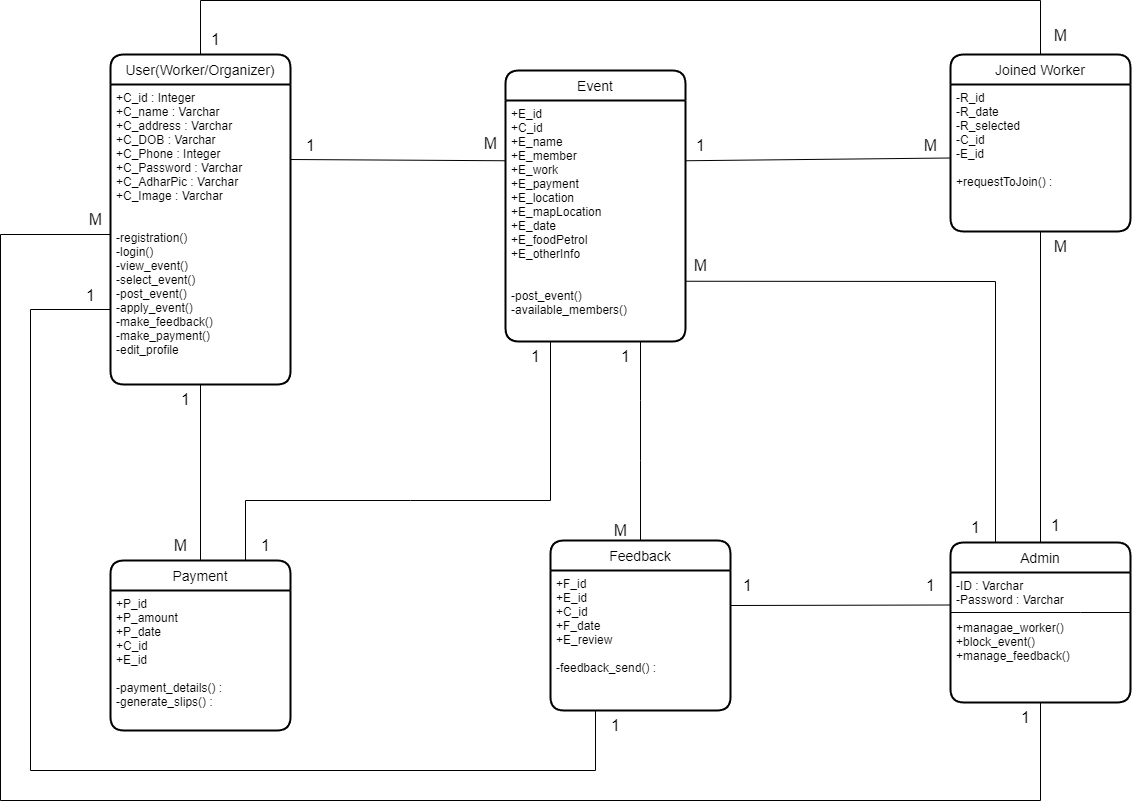

The diagram above was exported from draw.io. Its source (the exported page's mxGraphModel, read from the mxfile embedded in the PNG):
<mxGraphModel dx="1736" dy="908" grid="1" gridSize="10" guides="1" tooltips="1" connect="1" arrows="1" fold="1" page="1" pageScale="1" pageWidth="1654" pageHeight="1169" math="0" shadow="0" extFonts="Permanent Marker^https://fonts.googleapis.com/css?family=Permanent+Marker">
  <root>
    <mxCell id="0" />
    <mxCell id="1" parent="0" />
    <mxCell id="1-GjxQW2RW2hwUHg5Lj5-22" value="Joined Worker" style="swimlane;childLayout=stackLayout;horizontal=1;startSize=30;horizontalStack=0;rounded=1;fontSize=14;fontStyle=0;strokeWidth=2;resizeParent=0;resizeLast=1;shadow=0;dashed=0;align=center;" parent="1" vertex="1">
      <mxGeometry x="1030" y="134" width="180" height="177" as="geometry" />
    </mxCell>
    <mxCell id="1-GjxQW2RW2hwUHg5Lj5-23" value="-R_id&#10;-R_date&#10;-R_selected&#10;-C_id&#10;-E_id&#10;&#10;+requestToJoin() :" style="align=left;strokeColor=none;fillColor=none;spacingLeft=4;fontSize=12;verticalAlign=top;resizable=0;rotatable=0;part=1;" parent="1-GjxQW2RW2hwUHg5Lj5-22" vertex="1">
      <mxGeometry y="30" width="180" height="147" as="geometry" />
    </mxCell>
    <mxCell id="1-GjxQW2RW2hwUHg5Lj5-30" value="User(Worker/Organizer)" style="swimlane;childLayout=stackLayout;horizontal=1;startSize=30;horizontalStack=0;rounded=1;fontSize=14;fontStyle=0;strokeWidth=2;resizeParent=0;resizeLast=1;shadow=0;dashed=0;align=center;" parent="1" vertex="1">
      <mxGeometry x="190" y="134" width="180" height="330" as="geometry">
        <mxRectangle x="300" y="50" width="190" height="30" as="alternateBounds" />
      </mxGeometry>
    </mxCell>
    <mxCell id="1-GjxQW2RW2hwUHg5Lj5-31" value="+C_id : Integer &#10;+C_name : Varchar&#10;+C_address : Varchar&#10;+C_DOB : Varchar&#10;+C_Phone : Integer &#10;+C_Password : Varchar&#10;+C_AdharPic : Varchar&#10;+C_Image : Varchar&#10;&#10;&#10;-registration()&#10;-login()&#10;-view_event()&#10;-select_event()&#10;-post_event()&#10;-apply_event()&#10;-make_feedback()&#10;-make_payment()&#10;-edit_profile&#10;" style="align=left;strokeColor=none;fillColor=none;spacingLeft=4;fontSize=12;verticalAlign=top;resizable=0;rotatable=0;part=1;" parent="1-GjxQW2RW2hwUHg5Lj5-30" vertex="1">
      <mxGeometry y="30" width="180" height="300" as="geometry" />
    </mxCell>
    <mxCell id="uMxfgZenalIb2-F3Gp5_-1" value="Admin" style="swimlane;childLayout=stackLayout;horizontal=1;startSize=30;horizontalStack=0;rounded=1;fontSize=14;fontStyle=0;strokeWidth=2;resizeParent=0;resizeLast=1;shadow=0;dashed=0;align=center;" parent="1" vertex="1">
      <mxGeometry x="1030" y="622" width="180" height="160" as="geometry">
        <mxRectangle x="300" y="50" width="190" height="30" as="alternateBounds" />
      </mxGeometry>
    </mxCell>
    <mxCell id="uMxfgZenalIb2-F3Gp5_-2" value="" style="endArrow=none;html=1;rounded=0;" parent="uMxfgZenalIb2-F3Gp5_-1" edge="1">
      <mxGeometry width="50" height="50" relative="1" as="geometry">
        <mxPoint x="180" y="70" as="sourcePoint" />
        <mxPoint x="60" y="70" as="targetPoint" />
        <Array as="points">
          <mxPoint x="130" y="70" />
          <mxPoint y="70" />
        </Array>
      </mxGeometry>
    </mxCell>
    <mxCell id="uMxfgZenalIb2-F3Gp5_-3" value="-ID : Varchar&#10;-Password : Varchar&#10;&#10;+managae_worker()&#10;+block_event()&#10;+manage_feedback()&#10;" style="align=left;strokeColor=none;fillColor=none;spacingLeft=4;fontSize=12;verticalAlign=top;resizable=0;rotatable=0;part=1;" parent="uMxfgZenalIb2-F3Gp5_-1" vertex="1">
      <mxGeometry y="30" width="180" height="130" as="geometry" />
    </mxCell>
    <mxCell id="uMxfgZenalIb2-F3Gp5_-7" style="edgeStyle=orthogonalEdgeStyle;rounded=0;orthogonalLoop=1;jettySize=auto;html=1;entryX=1;entryY=0.25;entryDx=0;entryDy=0;exitX=1;exitY=0.25;exitDx=0;exitDy=0;" parent="uMxfgZenalIb2-F3Gp5_-1" source="uMxfgZenalIb2-F3Gp5_-3" target="uMxfgZenalIb2-F3Gp5_-3" edge="1">
      <mxGeometry relative="1" as="geometry" />
    </mxCell>
    <mxCell id="uMxfgZenalIb2-F3Gp5_-9" value="Event" style="swimlane;childLayout=stackLayout;horizontal=1;startSize=30;horizontalStack=0;rounded=1;fontSize=14;fontStyle=0;strokeWidth=2;resizeParent=0;resizeLast=1;shadow=0;dashed=0;align=center;" parent="1" vertex="1">
      <mxGeometry x="585" y="150" width="180" height="271" as="geometry">
        <mxRectangle x="300" y="50" width="190" height="30" as="alternateBounds" />
      </mxGeometry>
    </mxCell>
    <mxCell id="uMxfgZenalIb2-F3Gp5_-11" value="+E_id&#10;+C_id&#10;+E_name&#10;+E_member&#10;+E_work&#10;+E_payment&#10;+E_location&#10;+E_mapLocation&#10;+E_date&#10;+E_foodPetrol&#10;+E_otherInfo&#10;&#10;&#10;-post_event()&#10;-available_members()" style="align=left;strokeColor=none;fillColor=none;spacingLeft=4;fontSize=12;verticalAlign=top;resizable=0;rotatable=0;part=1;" parent="uMxfgZenalIb2-F3Gp5_-9" vertex="1">
      <mxGeometry y="30" width="180" height="241" as="geometry" />
    </mxCell>
    <mxCell id="uMxfgZenalIb2-F3Gp5_-14" value="Payment" style="swimlane;childLayout=stackLayout;horizontal=1;startSize=30;horizontalStack=0;rounded=1;fontSize=14;fontStyle=0;strokeWidth=2;resizeParent=0;resizeLast=1;shadow=0;dashed=0;align=center;" parent="1" vertex="1">
      <mxGeometry x="190" y="640" width="180" height="170" as="geometry" />
    </mxCell>
    <mxCell id="uMxfgZenalIb2-F3Gp5_-16" value="+P_id&#10;+P_amount&#10;+P_date&#10;+C_id&#10;+E_id&#10;&#10;-payment_details() :&#10;-generate_slips() :" style="align=left;strokeColor=none;fillColor=none;spacingLeft=4;fontSize=12;verticalAlign=top;resizable=0;rotatable=0;part=1;" parent="uMxfgZenalIb2-F3Gp5_-14" vertex="1">
      <mxGeometry y="30" width="180" height="140" as="geometry" />
    </mxCell>
    <mxCell id="uMxfgZenalIb2-F3Gp5_-17" value="Feedback" style="swimlane;childLayout=stackLayout;horizontal=1;startSize=30;horizontalStack=0;rounded=1;fontSize=14;fontStyle=0;strokeWidth=2;resizeParent=0;resizeLast=1;shadow=0;dashed=0;align=center;" parent="1" vertex="1">
      <mxGeometry x="630" y="620" width="180" height="170" as="geometry" />
    </mxCell>
    <mxCell id="uMxfgZenalIb2-F3Gp5_-19" value="+F_id&#10;+E_id&#10;+C_id&#10;+F_date&#10;+E_review&#10;&#10;-feedback_send() :" style="align=left;strokeColor=none;fillColor=none;spacingLeft=4;fontSize=12;verticalAlign=top;resizable=0;rotatable=0;part=1;" parent="uMxfgZenalIb2-F3Gp5_-17" vertex="1">
      <mxGeometry y="30" width="180" height="140" as="geometry" />
    </mxCell>
    <mxCell id="uMxfgZenalIb2-F3Gp5_-20" value="" style="endArrow=none;html=1;rounded=0;entryX=0.5;entryY=0;entryDx=0;entryDy=0;exitX=0.5;exitY=0;exitDx=0;exitDy=0;" parent="1" source="1-GjxQW2RW2hwUHg5Lj5-30" target="1-GjxQW2RW2hwUHg5Lj5-22" edge="1">
      <mxGeometry width="50" height="50" relative="1" as="geometry">
        <mxPoint x="180" y="40" as="sourcePoint" />
        <mxPoint x="1030" y="40" as="targetPoint" />
        <Array as="points">
          <mxPoint x="280" y="80" />
          <mxPoint x="1120" y="80" />
        </Array>
      </mxGeometry>
    </mxCell>
    <mxCell id="uMxfgZenalIb2-F3Gp5_-21" value="" style="endArrow=none;html=1;rounded=0;exitX=1;exitY=0.25;exitDx=0;exitDy=0;entryX=0;entryY=0.25;entryDx=0;entryDy=0;" parent="1" source="1-GjxQW2RW2hwUHg5Lj5-31" target="uMxfgZenalIb2-F3Gp5_-11" edge="1">
      <mxGeometry width="50" height="50" relative="1" as="geometry">
        <mxPoint x="460" y="335.5" as="sourcePoint" />
        <mxPoint x="460" y="195.5" as="targetPoint" />
      </mxGeometry>
    </mxCell>
    <mxCell id="uMxfgZenalIb2-F3Gp5_-22" value="" style="endArrow=none;html=1;rounded=0;exitX=1;exitY=0.25;exitDx=0;exitDy=0;entryX=0;entryY=0.5;entryDx=0;entryDy=0;" parent="1" source="uMxfgZenalIb2-F3Gp5_-11" target="1-GjxQW2RW2hwUHg5Lj5-23" edge="1">
      <mxGeometry width="50" height="50" relative="1" as="geometry">
        <mxPoint x="840" y="260" as="sourcePoint" />
        <mxPoint x="930" y="170" as="targetPoint" />
      </mxGeometry>
    </mxCell>
    <mxCell id="uMxfgZenalIb2-F3Gp5_-26" value="" style="endArrow=none;html=1;rounded=0;entryX=0.25;entryY=1;entryDx=0;entryDy=0;exitX=0;exitY=0.75;exitDx=0;exitDy=0;" parent="1" source="1-GjxQW2RW2hwUHg5Lj5-31" target="uMxfgZenalIb2-F3Gp5_-19" edge="1">
      <mxGeometry width="50" height="50" relative="1" as="geometry">
        <mxPoint x="210" y="540" as="sourcePoint" />
        <mxPoint x="750" y="420" as="targetPoint" />
        <Array as="points">
          <mxPoint x="110" y="389" />
          <mxPoint x="110" y="850" />
          <mxPoint x="675" y="850" />
        </Array>
      </mxGeometry>
    </mxCell>
    <mxCell id="uMxfgZenalIb2-F3Gp5_-23" value="" style="endArrow=none;html=1;rounded=0;exitX=0.75;exitY=1;exitDx=0;exitDy=0;entryX=0.5;entryY=0;entryDx=0;entryDy=0;" parent="1" source="uMxfgZenalIb2-F3Gp5_-11" target="uMxfgZenalIb2-F3Gp5_-17" edge="1">
      <mxGeometry width="50" height="50" relative="1" as="geometry">
        <mxPoint x="920" y="410" as="sourcePoint" />
        <mxPoint x="1020" y="310" as="targetPoint" />
        <Array as="points">
          <mxPoint x="720" y="480" />
          <mxPoint x="720" y="540" />
        </Array>
      </mxGeometry>
    </mxCell>
    <mxCell id="37mYcT7rcBXo-PulS4pu-1" value="" style="endArrow=none;html=1;rounded=0;entryX=0.5;entryY=1;entryDx=0;entryDy=0;exitX=0.5;exitY=0;exitDx=0;exitDy=0;" parent="1" source="uMxfgZenalIb2-F3Gp5_-14" target="1-GjxQW2RW2hwUHg5Lj5-31" edge="1">
      <mxGeometry width="50" height="50" relative="1" as="geometry">
        <mxPoint x="280" y="630" as="sourcePoint" />
        <mxPoint x="269" y="470" as="targetPoint" />
      </mxGeometry>
    </mxCell>
    <mxCell id="37mYcT7rcBXo-PulS4pu-3" value="" style="endArrow=none;html=1;rounded=0;exitX=1;exitY=0.25;exitDx=0;exitDy=0;entryX=0;entryY=0.25;entryDx=0;entryDy=0;" parent="1" source="uMxfgZenalIb2-F3Gp5_-19" target="uMxfgZenalIb2-F3Gp5_-3" edge="1">
      <mxGeometry width="50" height="50" relative="1" as="geometry">
        <mxPoint x="910" y="500" as="sourcePoint" />
        <mxPoint x="960" y="450" as="targetPoint" />
      </mxGeometry>
    </mxCell>
    <mxCell id="37mYcT7rcBXo-PulS4pu-5" value="" style="endArrow=none;html=1;rounded=0;exitX=0.75;exitY=0;exitDx=0;exitDy=0;entryX=0.25;entryY=1;entryDx=0;entryDy=0;" parent="1" source="uMxfgZenalIb2-F3Gp5_-14" target="uMxfgZenalIb2-F3Gp5_-11" edge="1">
      <mxGeometry width="50" height="50" relative="1" as="geometry">
        <mxPoint x="730" y="490" as="sourcePoint" />
        <mxPoint x="780" y="440" as="targetPoint" />
        <Array as="points">
          <mxPoint x="325" y="580" />
          <mxPoint x="490" y="580" />
          <mxPoint x="630" y="580" />
        </Array>
      </mxGeometry>
    </mxCell>
    <mxCell id="37mYcT7rcBXo-PulS4pu-6" value="" style="endArrow=none;html=1;rounded=0;exitX=0.5;exitY=0;exitDx=0;exitDy=0;" parent="1" source="uMxfgZenalIb2-F3Gp5_-1" target="1-GjxQW2RW2hwUHg5Lj5-23" edge="1">
      <mxGeometry width="50" height="50" relative="1" as="geometry">
        <mxPoint x="730" y="480" as="sourcePoint" />
        <mxPoint x="780" y="430" as="targetPoint" />
      </mxGeometry>
    </mxCell>
    <mxCell id="37mYcT7rcBXo-PulS4pu-7" value="" style="endArrow=none;html=1;rounded=0;entryX=0.25;entryY=0;entryDx=0;entryDy=0;exitX=1;exitY=0.75;exitDx=0;exitDy=0;" parent="1" source="uMxfgZenalIb2-F3Gp5_-11" target="uMxfgZenalIb2-F3Gp5_-1" edge="1">
      <mxGeometry width="50" height="50" relative="1" as="geometry">
        <mxPoint x="730" y="480" as="sourcePoint" />
        <mxPoint x="780" y="430" as="targetPoint" />
        <Array as="points">
          <mxPoint x="1075" y="361" />
        </Array>
      </mxGeometry>
    </mxCell>
    <mxCell id="9748ObOAgliICF2rRoQD-1" value="" style="endArrow=none;html=1;rounded=0;entryX=0.5;entryY=1;entryDx=0;entryDy=0;exitX=0;exitY=0.5;exitDx=0;exitDy=0;" parent="1" source="1-GjxQW2RW2hwUHg5Lj5-31" target="uMxfgZenalIb2-F3Gp5_-3" edge="1">
      <mxGeometry width="50" height="50" relative="1" as="geometry">
        <mxPoint x="40" y="880" as="sourcePoint" />
        <mxPoint x="1100" y="840" as="targetPoint" />
        <Array as="points">
          <mxPoint x="80" y="314" />
          <mxPoint x="80" y="880" />
          <mxPoint x="1120" y="880" />
        </Array>
      </mxGeometry>
    </mxCell>
    <mxCell id="9748ObOAgliICF2rRoQD-2" value="&lt;font style=&quot;font-size: 16px;&quot;&gt;1&lt;/font&gt;" style="text;html=1;align=center;verticalAlign=middle;resizable=0;points=[];autosize=1;strokeColor=none;fillColor=none;" parent="1" vertex="1">
      <mxGeometry x="280" y="104" width="30" height="30" as="geometry" />
    </mxCell>
    <mxCell id="qUCMdZHKoqlTUYu7pp10-1" value="&lt;span style=&quot;font-size: 16px;&quot;&gt;1&lt;/span&gt;" style="text;html=1;align=center;verticalAlign=middle;resizable=0;points=[];autosize=1;strokeColor=none;fillColor=none;" vertex="1" parent="1">
      <mxGeometry x="155" y="360" width="30" height="30" as="geometry" />
    </mxCell>
    <mxCell id="qUCMdZHKoqlTUYu7pp10-2" value="&lt;span style=&quot;font-size: 16px;&quot;&gt;M&lt;/span&gt;" style="text;html=1;align=center;verticalAlign=middle;resizable=0;points=[];autosize=1;strokeColor=none;fillColor=none;" vertex="1" parent="1">
      <mxGeometry x="155" y="284" width="40" height="30" as="geometry" />
    </mxCell>
    <mxCell id="qUCMdZHKoqlTUYu7pp10-3" value="&lt;font style=&quot;font-size: 16px;&quot;&gt;1&lt;/font&gt;" style="text;html=1;align=center;verticalAlign=middle;resizable=0;points=[];autosize=1;strokeColor=none;fillColor=none;" vertex="1" parent="1">
      <mxGeometry x="250" y="464" width="30" height="30" as="geometry" />
    </mxCell>
    <mxCell id="qUCMdZHKoqlTUYu7pp10-6" value="&lt;font style=&quot;font-size: 16px;&quot;&gt;1&lt;/font&gt;" style="text;html=1;align=center;verticalAlign=middle;resizable=0;points=[];autosize=1;strokeColor=none;fillColor=none;" vertex="1" parent="1">
      <mxGeometry x="330" y="610" width="30" height="30" as="geometry" />
    </mxCell>
    <mxCell id="qUCMdZHKoqlTUYu7pp10-7" value="&lt;span style=&quot;font-size: 16px;&quot;&gt;M&lt;/span&gt;" style="text;html=1;align=center;verticalAlign=middle;resizable=0;points=[];autosize=1;strokeColor=none;fillColor=none;" vertex="1" parent="1">
      <mxGeometry x="240" y="610" width="40" height="30" as="geometry" />
    </mxCell>
    <mxCell id="qUCMdZHKoqlTUYu7pp10-8" value="&lt;span style=&quot;font-size: 16px;&quot;&gt;1&lt;/span&gt;" style="text;html=1;align=center;verticalAlign=middle;resizable=0;points=[];autosize=1;strokeColor=none;fillColor=none;" vertex="1" parent="1">
      <mxGeometry x="375" y="210" width="30" height="30" as="geometry" />
    </mxCell>
    <mxCell id="qUCMdZHKoqlTUYu7pp10-10" value="&lt;span style=&quot;font-size: 16px;&quot;&gt;M&lt;/span&gt;" style="text;html=1;align=center;verticalAlign=middle;resizable=0;points=[];autosize=1;strokeColor=none;fillColor=none;" vertex="1" parent="1">
      <mxGeometry x="550" y="207.5" width="40" height="30" as="geometry" />
    </mxCell>
    <mxCell id="qUCMdZHKoqlTUYu7pp10-11" value="&lt;span style=&quot;font-size: 16px;&quot;&gt;1&lt;/span&gt;" style="text;html=1;align=center;verticalAlign=middle;resizable=0;points=[];autosize=1;strokeColor=none;fillColor=none;" vertex="1" parent="1">
      <mxGeometry x="765" y="210" width="30" height="30" as="geometry" />
    </mxCell>
    <mxCell id="qUCMdZHKoqlTUYu7pp10-12" value="&lt;span style=&quot;font-size: 16px;&quot;&gt;M&lt;/span&gt;&lt;span style=&quot;color: rgba(0, 0, 0, 0); font-family: monospace; font-size: 0px; text-align: start;&quot;&gt;%3CmxGraphModel%3E%3Croot%3E%3CmxCell%20id%3D%220%22%2F%3E%3CmxCell%20id%3D%221%22%20parent%3D%220%22%2F%3E%3CmxCell%20id%3D%222%22%20value%3D%22%26lt%3Bspan%20style%3D%26quot%3Bfont-size%3A%2016px%3B%26quot%3B%26gt%3B1%26lt%3B%2Fspan%26gt%3B%22%20style%3D%22text%3Bhtml%3D1%3Balign%3Dcenter%3BverticalAlign%3Dmiddle%3Bresizable%3D0%3Bpoints%3D%5B%5D%3Bautosize%3D1%3BstrokeColor%3Dnone%3BfillColor%3Dnone%3B%22%20vertex%3D%221%22%20parent%3D%221%22%3E%3CmxGeometry%20x%3D%22375%22%20y%3D%22210%22%20width%3D%2230%22%20height%3D%2230%22%20as%3D%22geometry%22%2F%3E%3C%2FmxCell%3E%3C%2Froot%3E%3C%2FmxGraphModel%3E&lt;/span&gt;" style="text;html=1;align=center;verticalAlign=middle;resizable=0;points=[];autosize=1;strokeColor=none;fillColor=none;" vertex="1" parent="1">
      <mxGeometry x="760" y="330" width="40" height="30" as="geometry" />
    </mxCell>
    <mxCell id="qUCMdZHKoqlTUYu7pp10-13" value="&lt;span style=&quot;font-size: 16px;&quot;&gt;1&lt;/span&gt;" style="text;html=1;align=center;verticalAlign=middle;resizable=0;points=[];autosize=1;strokeColor=none;fillColor=none;" vertex="1" parent="1">
      <mxGeometry x="600" y="421" width="30" height="30" as="geometry" />
    </mxCell>
    <mxCell id="qUCMdZHKoqlTUYu7pp10-14" value="&lt;span style=&quot;font-size: 16px;&quot;&gt;1&lt;/span&gt;" style="text;html=1;align=center;verticalAlign=middle;resizable=0;points=[];autosize=1;strokeColor=none;fillColor=none;" vertex="1" parent="1">
      <mxGeometry x="690" y="421" width="30" height="30" as="geometry" />
    </mxCell>
    <mxCell id="qUCMdZHKoqlTUYu7pp10-15" value="&lt;span style=&quot;font-size: 16px;&quot;&gt;M&lt;/span&gt;&lt;span style=&quot;color: rgba(0, 0, 0, 0); font-family: monospace; font-size: 0px; text-align: start;&quot;&gt;%3CmxGraphModel%3E%3Croot%3E%3CmxCell%20id%3D%220%22%2F%3E%3CmxCell%20id%3D%221%22%20parent%3D%220%22%2F%3E%3CmxCell%20id%3D%222%22%20value%3D%22%26lt%3Bspan%20style%3D%26quot%3Bfont-size%3A%2016px%3B%26quot%3B%26gt%3B1%26lt%3B%2Fspan%26gt%3B%22%20style%3D%22text%3Bhtml%3D1%3Balign%3Dcenter%3BverticalAlign%3Dmiddle%3Bresizable%3D0%3Bpoints%3D%5B%5D%3Bautosize%3D1%3BstrokeColor%3Dnone%3BfillColor%3Dnone%3B%22%20vertex%3D%221%22%20parent%3D%221%22%3E%3CmxGeometry%20x%3D%22375%22%20y%3D%22210%22%20width%3D%2230%22%20height%3D%2230%22%20as%3D%22geometry%22%2F%3E%3C%2FmxCell%3E%3C%2Froot%3E%3C%2FmxGraphModel%3E&lt;/span&gt;" style="text;html=1;align=center;verticalAlign=middle;resizable=0;points=[];autosize=1;strokeColor=none;fillColor=none;" vertex="1" parent="1">
      <mxGeometry x="680" y="595" width="40" height="30" as="geometry" />
    </mxCell>
    <mxCell id="qUCMdZHKoqlTUYu7pp10-16" value="&lt;span style=&quot;font-size: 16px;&quot;&gt;1&lt;/span&gt;" style="text;html=1;align=center;verticalAlign=middle;resizable=0;points=[];autosize=1;strokeColor=none;fillColor=none;" vertex="1" parent="1">
      <mxGeometry x="812" y="650" width="30" height="30" as="geometry" />
    </mxCell>
    <mxCell id="qUCMdZHKoqlTUYu7pp10-17" value="&lt;span style=&quot;font-size: 16px;&quot;&gt;1&lt;/span&gt;" style="text;html=1;align=center;verticalAlign=middle;resizable=0;points=[];autosize=1;strokeColor=none;fillColor=none;" vertex="1" parent="1">
      <mxGeometry x="680" y="790" width="30" height="30" as="geometry" />
    </mxCell>
    <mxCell id="qUCMdZHKoqlTUYu7pp10-18" value="&lt;span style=&quot;font-size: 16px;&quot;&gt;M&lt;/span&gt;&lt;span style=&quot;color: rgba(0, 0, 0, 0); font-family: monospace; font-size: 0px; text-align: start;&quot;&gt;%3CmxGraphModel%3E%3Croot%3E%3CmxCell%20id%3D%220%22%2F%3E%3CmxCell%20id%3D%221%22%20parent%3D%220%22%2F%3E%3CmxCell%20id%3D%222%22%20value%3D%22%26lt%3Bspan%20style%3D%26quot%3Bfont-size%3A%2016px%3B%26quot%3B%26gt%3B1%26lt%3B%2Fspan%26gt%3B%22%20style%3D%22text%3Bhtml%3D1%3Balign%3Dcenter%3BverticalAlign%3Dmiddle%3Bresizable%3D0%3Bpoints%3D%5B%5D%3Bautosize%3D1%3BstrokeColor%3Dnone%3BfillColor%3Dnone%3B%22%20vertex%3D%221%22%20parent%3D%221%22%3E%3CmxGeometry%20x%3D%22375%22%20y%3D%22210%22%20width%3D%2230%22%20height%3D%2230%22%20as%3D%22geometry%22%2F%3E%3C%2FmxCell%3E%3C%2Froot%3E%3C%2FmxGraphModel%3E&lt;/span&gt;" style="text;html=1;align=center;verticalAlign=middle;resizable=0;points=[];autosize=1;strokeColor=none;fillColor=none;" vertex="1" parent="1">
      <mxGeometry x="1120" y="100" width="40" height="30" as="geometry" />
    </mxCell>
    <mxCell id="qUCMdZHKoqlTUYu7pp10-20" value="&lt;span style=&quot;font-size: 16px;&quot;&gt;M&lt;/span&gt;&lt;span style=&quot;color: rgba(0, 0, 0, 0); font-family: monospace; font-size: 0px; text-align: start;&quot;&gt;%3CmxGraphModel%3E%3Croot%3E%3CmxCell%20id%3D%220%22%2F%3E%3CmxCell%20id%3D%221%22%20parent%3D%220%22%2F%3E%3CmxCell%20id%3D%222%22%20value%3D%22%26lt%3Bspan%20style%3D%26quot%3Bfont-size%3A%2016px%3B%26quot%3B%26gt%3B1%26lt%3B%2Fspan%26gt%3B%22%20style%3D%22text%3Bhtml%3D1%3Balign%3Dcenter%3BverticalAlign%3Dmiddle%3Bresizable%3D0%3Bpoints%3D%5B%5D%3Bautosize%3D1%3BstrokeColor%3Dnone%3BfillColor%3Dnone%3B%22%20vertex%3D%221%22%20parent%3D%221%22%3E%3CmxGeometry%20x%3D%22375%22%20y%3D%22210%22%20width%3D%2230%22%20height%3D%2230%22%20as%3D%22geometry%22%2F%3E%3C%2FmxCell%3E%3C%2Froot%3E%3C%2FmxGraphModel%3E&lt;/span&gt;" style="text;html=1;align=center;verticalAlign=middle;resizable=0;points=[];autosize=1;strokeColor=none;fillColor=none;" vertex="1" parent="1">
      <mxGeometry x="1120" y="311" width="40" height="30" as="geometry" />
    </mxCell>
    <mxCell id="qUCMdZHKoqlTUYu7pp10-21" value="&lt;span style=&quot;font-size: 16px;&quot;&gt;M&lt;/span&gt;&lt;span style=&quot;color: rgba(0, 0, 0, 0); font-family: monospace; font-size: 0px; text-align: start;&quot;&gt;%3CmxGraphModel%3E%3Croot%3E%3CmxCell%20id%3D%220%22%2F%3E%3CmxCell%20id%3D%221%22%20parent%3D%220%22%2F%3E%3CmxCell%20id%3D%222%22%20value%3D%22%26lt%3Bspan%20style%3D%26quot%3Bfont-size%3A%2016px%3B%26quot%3B%26gt%3B1%26lt%3B%2Fspan%26gt%3B%22%20style%3D%22text%3Bhtml%3D1%3Balign%3Dcenter%3BverticalAlign%3Dmiddle%3Bresizable%3D0%3Bpoints%3D%5B%5D%3Bautosize%3D1%3BstrokeColor%3Dnone%3BfillColor%3Dnone%3B%22%20vertex%3D%221%22%20parent%3D%221%22%3E%3CmxGeometry%20x%3D%22375%22%20y%3D%22210%22%20width%3D%2230%22%20height%3D%2230%22%20as%3D%22geometry%22%2F%3E%3C%2FmxCell%3E%3C%2Froot%3E%3C%2FmxGraphModel%3E&lt;/span&gt;" style="text;html=1;align=center;verticalAlign=middle;resizable=0;points=[];autosize=1;strokeColor=none;fillColor=none;" vertex="1" parent="1">
      <mxGeometry x="990" y="210" width="40" height="30" as="geometry" />
    </mxCell>
    <mxCell id="qUCMdZHKoqlTUYu7pp10-23" value="&lt;span style=&quot;font-size: 16px;&quot;&gt;1&lt;/span&gt;" style="text;html=1;align=center;verticalAlign=middle;resizable=0;points=[];autosize=1;strokeColor=none;fillColor=none;" vertex="1" parent="1">
      <mxGeometry x="1090" y="782" width="30" height="30" as="geometry" />
    </mxCell>
    <mxCell id="qUCMdZHKoqlTUYu7pp10-24" value="&lt;span style=&quot;font-size: 16px;&quot;&gt;1&lt;/span&gt;" style="text;html=1;align=center;verticalAlign=middle;resizable=0;points=[];autosize=1;strokeColor=none;fillColor=none;" vertex="1" parent="1">
      <mxGeometry x="995" y="650" width="30" height="30" as="geometry" />
    </mxCell>
    <mxCell id="qUCMdZHKoqlTUYu7pp10-25" value="&lt;span style=&quot;font-size: 16px;&quot;&gt;1&lt;/span&gt;" style="text;html=1;align=center;verticalAlign=middle;resizable=0;points=[];autosize=1;strokeColor=none;fillColor=none;" vertex="1" parent="1">
      <mxGeometry x="1040" y="592" width="30" height="30" as="geometry" />
    </mxCell>
    <mxCell id="qUCMdZHKoqlTUYu7pp10-26" value="&lt;span style=&quot;font-size: 16px;&quot;&gt;1&lt;/span&gt;" style="text;html=1;align=center;verticalAlign=middle;resizable=0;points=[];autosize=1;strokeColor=none;fillColor=none;" vertex="1" parent="1">
      <mxGeometry x="1120" y="590" width="30" height="30" as="geometry" />
    </mxCell>
  </root>
</mxGraphModel>